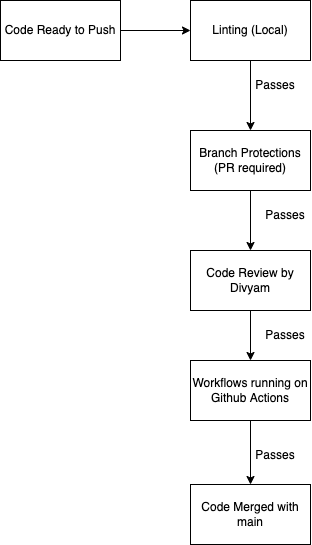

The diagram above was exported from draw.io. Its source (the exported page's mxGraphModel, read from the mxfile embedded in the PNG):
<mxGraphModel dx="1703" dy="857" grid="1" gridSize="10" guides="1" tooltips="1" connect="1" arrows="1" fold="1" page="1" pageScale="1" pageWidth="827" pageHeight="1169" background="none" math="0" shadow="0">
  <root>
    <mxCell id="0" />
    <mxCell id="1" parent="0" />
    <mxCell id="2" value="Code Ready to Push" style="rounded=0;whiteSpace=wrap;html=1;" parent="1" vertex="1">
      <mxGeometry x="90" y="100" width="120" height="60" as="geometry" />
    </mxCell>
    <mxCell id="3" value="Linting (Local)" style="rounded=0;whiteSpace=wrap;html=1;" parent="1" vertex="1">
      <mxGeometry x="280" y="100" width="120" height="60" as="geometry" />
    </mxCell>
    <mxCell id="4" value="Branch Protections (PR required)" style="rounded=0;whiteSpace=wrap;html=1;" parent="1" vertex="1">
      <mxGeometry x="280" y="230" width="120" height="60" as="geometry" />
    </mxCell>
    <mxCell id="5" value="Code Review by Divyam" style="rounded=0;whiteSpace=wrap;html=1;" parent="1" vertex="1">
      <mxGeometry x="280" y="350" width="120" height="60" as="geometry" />
    </mxCell>
    <mxCell id="6" value="Workflows running on Github Actions" style="rounded=0;whiteSpace=wrap;html=1;" parent="1" vertex="1">
      <mxGeometry x="280" y="460" width="120" height="60" as="geometry" />
    </mxCell>
    <mxCell id="7" value="Code Merged with main" style="rounded=0;whiteSpace=wrap;html=1;" parent="1" vertex="1">
      <mxGeometry x="280" y="584" width="120" height="60" as="geometry" />
    </mxCell>
    <mxCell id="8" value="" style="endArrow=classic;html=1;exitX=1;exitY=0.5;exitDx=0;exitDy=0;entryX=0;entryY=0.5;entryDx=0;entryDy=0;" parent="1" source="2" target="3" edge="1">
      <mxGeometry width="50" height="50" relative="1" as="geometry">
        <mxPoint x="210" y="160" as="sourcePoint" />
        <mxPoint x="260" y="110" as="targetPoint" />
      </mxGeometry>
    </mxCell>
    <mxCell id="9" value="" style="endArrow=classic;html=1;exitX=0.5;exitY=1;exitDx=0;exitDy=0;entryX=0.5;entryY=0;entryDx=0;entryDy=0;" parent="1" source="3" target="4" edge="1">
      <mxGeometry width="50" height="50" relative="1" as="geometry">
        <mxPoint x="220" y="140" as="sourcePoint" />
        <mxPoint x="290" y="140" as="targetPoint" />
      </mxGeometry>
    </mxCell>
    <mxCell id="10" value="" style="endArrow=classic;html=1;exitX=0.5;exitY=1;exitDx=0;exitDy=0;entryX=0.5;entryY=0;entryDx=0;entryDy=0;" parent="1" source="4" target="5" edge="1">
      <mxGeometry width="50" height="50" relative="1" as="geometry">
        <mxPoint x="350.0000000000001" y="170" as="sourcePoint" />
        <mxPoint x="350.0000000000001" y="240" as="targetPoint" />
      </mxGeometry>
    </mxCell>
    <mxCell id="11" value="" style="endArrow=classic;html=1;exitX=0.5;exitY=1;exitDx=0;exitDy=0;entryX=0.5;entryY=0;entryDx=0;entryDy=0;" parent="1" source="5" target="6" edge="1">
      <mxGeometry width="50" height="50" relative="1" as="geometry">
        <mxPoint x="350.0000000000001" y="300" as="sourcePoint" />
        <mxPoint x="350.0000000000001" y="360" as="targetPoint" />
      </mxGeometry>
    </mxCell>
    <mxCell id="12" value="" style="endArrow=classic;html=1;exitX=0.5;exitY=1;exitDx=0;exitDy=0;entryX=0.5;entryY=0;entryDx=0;entryDy=0;" parent="1" source="6" target="7" edge="1">
      <mxGeometry width="50" height="50" relative="1" as="geometry">
        <mxPoint x="360.0000000000001" y="310" as="sourcePoint" />
        <mxPoint x="360.0000000000001" y="370" as="targetPoint" />
      </mxGeometry>
    </mxCell>
    <mxCell id="14" value="Passes" style="text;html=1;strokeColor=none;fillColor=none;align=center;verticalAlign=middle;whiteSpace=wrap;rounded=0;" vertex="1" parent="1">
      <mxGeometry x="350" y="180" width="30" height="10" as="geometry" />
    </mxCell>
    <mxCell id="15" value="Passes" style="text;html=1;strokeColor=none;fillColor=none;align=center;verticalAlign=middle;whiteSpace=wrap;rounded=0;" vertex="1" parent="1">
      <mxGeometry x="360" y="310" width="30" height="10" as="geometry" />
    </mxCell>
    <mxCell id="16" value="Passes" style="text;html=1;strokeColor=none;fillColor=none;align=center;verticalAlign=middle;whiteSpace=wrap;rounded=0;" vertex="1" parent="1">
      <mxGeometry x="360" y="430" width="30" height="10" as="geometry" />
    </mxCell>
    <mxCell id="17" value="Passes" style="text;html=1;strokeColor=none;fillColor=none;align=center;verticalAlign=middle;whiteSpace=wrap;rounded=0;" vertex="1" parent="1">
      <mxGeometry x="350" y="550" width="30" height="10" as="geometry" />
    </mxCell>
  </root>
</mxGraphModel>